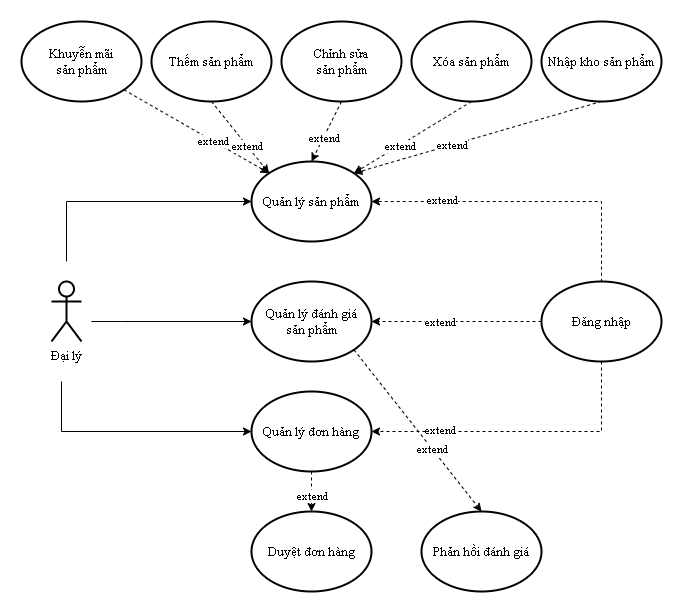

The diagram above was exported from draw.io. Its source (the exported page's mxGraphModel, read from the mxfile embedded in the PNG):
<mxGraphModel dx="1462" dy="1892" grid="1" gridSize="10" guides="1" tooltips="1" connect="1" arrows="1" fold="1" page="1" pageScale="1" pageWidth="850" pageHeight="1100" math="0" shadow="0">
  <root>
    <mxCell id="0" />
    <mxCell id="1" parent="0" />
    <mxCell id="YJxDS1Q5zzSZ7x5rzWHL-25" style="edgeStyle=orthogonalEdgeStyle;rounded=0;orthogonalLoop=1;jettySize=auto;html=1;entryX=0;entryY=0.5;entryDx=0;entryDy=0;fontFamily=Times New Roman;fontSize=13;" parent="1" target="YJxDS1Q5zzSZ7x5rzWHL-4" edge="1">
      <mxGeometry relative="1" as="geometry">
        <mxPoint x="305" y="160" as="sourcePoint" />
        <Array as="points">
          <mxPoint x="305" y="100" />
        </Array>
      </mxGeometry>
    </mxCell>
    <mxCell id="YJxDS1Q5zzSZ7x5rzWHL-1" value="&lt;font face=&quot;Times New Roman&quot; style=&quot;font-size: 13px;&quot;&gt;Đại lý&lt;/font&gt;" style="shape=umlActor;verticalLabelPosition=bottom;verticalAlign=top;html=1;outlineConnect=0;strokeWidth=2;" parent="1" vertex="1">
      <mxGeometry x="290" y="180" width="30" height="60" as="geometry" />
    </mxCell>
    <mxCell id="YJxDS1Q5zzSZ7x5rzWHL-3" value="Quản lý đánh giá &lt;br&gt;sản phẩm" style="ellipse;whiteSpace=wrap;html=1;strokeWidth=2;fontFamily=Times New Roman;fontSize=13;" parent="1" vertex="1">
      <mxGeometry x="490" y="180" width="120" height="80" as="geometry" />
    </mxCell>
    <mxCell id="YJxDS1Q5zzSZ7x5rzWHL-4" value="Quản lý sản phẩm" style="ellipse;whiteSpace=wrap;html=1;strokeWidth=2;fontFamily=Times New Roman;fontSize=13;" parent="1" vertex="1">
      <mxGeometry x="490" y="60" width="120" height="80" as="geometry" />
    </mxCell>
    <mxCell id="YJxDS1Q5zzSZ7x5rzWHL-16" style="edgeStyle=orthogonalEdgeStyle;rounded=0;orthogonalLoop=1;jettySize=auto;html=1;exitX=0;exitY=0.5;exitDx=0;exitDy=0;entryX=1;entryY=0.5;entryDx=0;entryDy=0;fontFamily=Times New Roman;fontSize=13;dashed=1;" parent="1" source="YJxDS1Q5zzSZ7x5rzWHL-6" target="YJxDS1Q5zzSZ7x5rzWHL-3" edge="1">
      <mxGeometry relative="1" as="geometry" />
    </mxCell>
    <mxCell id="NGamkuKFIIZY5SPDq8Uq-5" value="extend" style="edgeLabel;html=1;align=center;verticalAlign=middle;resizable=0;points=[];fontSize=11;fontFamily=Times New Roman;" vertex="1" connectable="0" parent="YJxDS1Q5zzSZ7x5rzWHL-16">
      <mxGeometry x="0.2033" relative="1" as="geometry">
        <mxPoint as="offset" />
      </mxGeometry>
    </mxCell>
    <mxCell id="YJxDS1Q5zzSZ7x5rzWHL-17" style="edgeStyle=orthogonalEdgeStyle;rounded=0;orthogonalLoop=1;jettySize=auto;html=1;exitX=0;exitY=0;exitDx=0;exitDy=0;entryX=1;entryY=0.5;entryDx=0;entryDy=0;fontFamily=Times New Roman;fontSize=13;dashed=1;" parent="1" source="YJxDS1Q5zzSZ7x5rzWHL-6" target="YJxDS1Q5zzSZ7x5rzWHL-4" edge="1">
      <mxGeometry relative="1" as="geometry">
        <Array as="points">
          <mxPoint x="840" y="192" />
          <mxPoint x="840" y="100" />
        </Array>
      </mxGeometry>
    </mxCell>
    <mxCell id="NGamkuKFIIZY5SPDq8Uq-4" value="extend" style="edgeLabel;html=1;align=center;verticalAlign=middle;resizable=0;points=[];fontFamily=Times New Roman;" vertex="1" connectable="0" parent="YJxDS1Q5zzSZ7x5rzWHL-17">
      <mxGeometry x="0.6116" y="-2" relative="1" as="geometry">
        <mxPoint as="offset" />
      </mxGeometry>
    </mxCell>
    <mxCell id="YJxDS1Q5zzSZ7x5rzWHL-18" style="edgeStyle=orthogonalEdgeStyle;rounded=0;orthogonalLoop=1;jettySize=auto;html=1;entryX=1;entryY=0.5;entryDx=0;entryDy=0;fontFamily=Times New Roman;fontSize=13;dashed=1;" parent="1" source="YJxDS1Q5zzSZ7x5rzWHL-6" target="YJxDS1Q5zzSZ7x5rzWHL-13" edge="1">
      <mxGeometry relative="1" as="geometry">
        <Array as="points">
          <mxPoint x="840" y="330" />
        </Array>
      </mxGeometry>
    </mxCell>
    <mxCell id="NGamkuKFIIZY5SPDq8Uq-6" value="extend" style="edgeLabel;html=1;align=center;verticalAlign=middle;resizable=0;points=[];fontSize=11;fontFamily=Times New Roman;" vertex="1" connectable="0" parent="YJxDS1Q5zzSZ7x5rzWHL-18">
      <mxGeometry x="0.5485" y="-2" relative="1" as="geometry">
        <mxPoint as="offset" />
      </mxGeometry>
    </mxCell>
    <mxCell id="YJxDS1Q5zzSZ7x5rzWHL-6" value="Đăng nhập" style="ellipse;whiteSpace=wrap;html=1;strokeWidth=2;fontFamily=Times New Roman;fontSize=13;" parent="1" vertex="1">
      <mxGeometry x="780" y="180" width="120" height="80" as="geometry" />
    </mxCell>
    <mxCell id="YJxDS1Q5zzSZ7x5rzWHL-7" value="Xóa sản phẩm" style="ellipse;whiteSpace=wrap;html=1;strokeWidth=2;fontFamily=Times New Roman;fontSize=13;" parent="1" vertex="1">
      <mxGeometry x="650" y="-80" width="120" height="80" as="geometry" />
    </mxCell>
    <mxCell id="YJxDS1Q5zzSZ7x5rzWHL-8" value="Chỉnh sửa &lt;br&gt;sản phẩm" style="ellipse;whiteSpace=wrap;html=1;strokeWidth=2;fontFamily=Times New Roman;fontSize=13;" parent="1" vertex="1">
      <mxGeometry x="520" y="-80" width="120" height="80" as="geometry" />
    </mxCell>
    <mxCell id="YJxDS1Q5zzSZ7x5rzWHL-9" value="Thếm sản phẩm" style="ellipse;whiteSpace=wrap;html=1;strokeWidth=2;fontFamily=Times New Roman;fontSize=13;" parent="1" vertex="1">
      <mxGeometry x="390" y="-80" width="120" height="80" as="geometry" />
    </mxCell>
    <mxCell id="YJxDS1Q5zzSZ7x5rzWHL-13" value="Quản lý đơn hàng" style="ellipse;whiteSpace=wrap;html=1;strokeWidth=2;fontFamily=Times New Roman;fontSize=13;" parent="1" vertex="1">
      <mxGeometry x="490" y="290" width="120" height="80" as="geometry" />
    </mxCell>
    <mxCell id="YJxDS1Q5zzSZ7x5rzWHL-19" value="Phản hồi đánh giá" style="ellipse;whiteSpace=wrap;html=1;strokeWidth=2;fontFamily=Times New Roman;fontSize=13;" parent="1" vertex="1">
      <mxGeometry x="660" y="410" width="120" height="80" as="geometry" />
    </mxCell>
    <mxCell id="YJxDS1Q5zzSZ7x5rzWHL-20" value="Duyệt đơn hàng" style="ellipse;whiteSpace=wrap;html=1;strokeWidth=2;fontFamily=Times New Roman;fontSize=13;" parent="1" vertex="1">
      <mxGeometry x="490" y="410" width="120" height="80" as="geometry" />
    </mxCell>
    <mxCell id="YJxDS1Q5zzSZ7x5rzWHL-28" style="edgeStyle=orthogonalEdgeStyle;rounded=0;orthogonalLoop=1;jettySize=auto;html=1;entryX=0;entryY=0.5;entryDx=0;entryDy=0;fontFamily=Times New Roman;fontSize=13;" parent="1" target="YJxDS1Q5zzSZ7x5rzWHL-13" edge="1">
      <mxGeometry relative="1" as="geometry">
        <mxPoint x="300" y="280" as="sourcePoint" />
        <mxPoint x="485" y="330" as="targetPoint" />
        <Array as="points">
          <mxPoint x="300" y="330" />
        </Array>
      </mxGeometry>
    </mxCell>
    <mxCell id="YJxDS1Q5zzSZ7x5rzWHL-29" style="edgeStyle=orthogonalEdgeStyle;rounded=0;orthogonalLoop=1;jettySize=auto;html=1;entryX=0;entryY=0.5;entryDx=0;entryDy=0;fontFamily=Times New Roman;fontSize=13;" parent="1" edge="1">
      <mxGeometry relative="1" as="geometry">
        <mxPoint x="330" y="220" as="sourcePoint" />
        <mxPoint x="490" y="220" as="targetPoint" />
        <Array as="points">
          <mxPoint x="360" y="220" />
        </Array>
      </mxGeometry>
    </mxCell>
    <mxCell id="NGamkuKFIIZY5SPDq8Uq-1" value="Nhập kho sản phẩm" style="ellipse;whiteSpace=wrap;html=1;strokeWidth=2;fontFamily=Times New Roman;fontSize=13;" vertex="1" parent="1">
      <mxGeometry x="780" y="-80" width="120" height="80" as="geometry" />
    </mxCell>
    <mxCell id="NGamkuKFIIZY5SPDq8Uq-7" value="Khuyễn mãi &lt;br&gt;sản phẩm" style="ellipse;whiteSpace=wrap;html=1;strokeWidth=2;fontFamily=Times New Roman;fontSize=13;" vertex="1" parent="1">
      <mxGeometry x="260" y="-80" width="120" height="80" as="geometry" />
    </mxCell>
    <mxCell id="NGamkuKFIIZY5SPDq8Uq-9" value="" style="endArrow=classic;html=1;rounded=0;dashed=1;fontFamily=Times New Roman;fontSize=11;entryX=0;entryY=0;entryDx=0;entryDy=0;exitX=1;exitY=1;exitDx=0;exitDy=0;" edge="1" parent="1" source="NGamkuKFIIZY5SPDq8Uq-7" target="YJxDS1Q5zzSZ7x5rzWHL-4">
      <mxGeometry width="50" height="50" relative="1" as="geometry">
        <mxPoint x="350" y="50" as="sourcePoint" />
        <mxPoint x="400" as="targetPoint" />
      </mxGeometry>
    </mxCell>
    <mxCell id="NGamkuKFIIZY5SPDq8Uq-10" value="extend" style="edgeLabel;html=1;align=center;verticalAlign=middle;resizable=0;points=[];fontSize=11;fontFamily=Times New Roman;" vertex="1" connectable="0" parent="NGamkuKFIIZY5SPDq8Uq-9">
      <mxGeometry x="0.2157" relative="1" as="geometry">
        <mxPoint as="offset" />
      </mxGeometry>
    </mxCell>
    <mxCell id="NGamkuKFIIZY5SPDq8Uq-11" value="" style="endArrow=classic;html=1;rounded=0;dashed=1;fontFamily=Times New Roman;fontSize=11;entryX=0;entryY=0;entryDx=0;entryDy=0;exitX=0.5;exitY=1;exitDx=0;exitDy=0;" edge="1" parent="1" source="YJxDS1Q5zzSZ7x5rzWHL-9" target="YJxDS1Q5zzSZ7x5rzWHL-4">
      <mxGeometry width="50" height="50" relative="1" as="geometry">
        <mxPoint x="510" y="40" as="sourcePoint" />
        <mxPoint x="560" y="-10" as="targetPoint" />
      </mxGeometry>
    </mxCell>
    <mxCell id="NGamkuKFIIZY5SPDq8Uq-12" value="extend" style="edgeLabel;html=1;align=center;verticalAlign=middle;resizable=0;points=[];fontSize=11;fontFamily=Times New Roman;" vertex="1" connectable="0" parent="NGamkuKFIIZY5SPDq8Uq-11">
      <mxGeometry x="0.2157" relative="1" as="geometry">
        <mxPoint as="offset" />
      </mxGeometry>
    </mxCell>
    <mxCell id="NGamkuKFIIZY5SPDq8Uq-15" value="" style="endArrow=classic;html=1;rounded=0;dashed=1;fontFamily=Times New Roman;fontSize=11;entryX=1;entryY=0;entryDx=0;entryDy=0;exitX=0.5;exitY=1;exitDx=0;exitDy=0;" edge="1" parent="1" source="NGamkuKFIIZY5SPDq8Uq-1" target="YJxDS1Q5zzSZ7x5rzWHL-4">
      <mxGeometry width="50" height="50" relative="1" as="geometry">
        <mxPoint x="610" y="50" as="sourcePoint" />
        <mxPoint x="660" as="targetPoint" />
      </mxGeometry>
    </mxCell>
    <mxCell id="NGamkuKFIIZY5SPDq8Uq-16" value="extend" style="edgeLabel;html=1;align=center;verticalAlign=middle;resizable=0;points=[];fontSize=11;fontFamily=Times New Roman;" vertex="1" connectable="0" parent="NGamkuKFIIZY5SPDq8Uq-15">
      <mxGeometry x="0.2157" relative="1" as="geometry">
        <mxPoint as="offset" />
      </mxGeometry>
    </mxCell>
    <mxCell id="NGamkuKFIIZY5SPDq8Uq-17" value="" style="endArrow=classic;html=1;rounded=0;dashed=1;fontFamily=Times New Roman;fontSize=11;entryX=0.5;entryY=0;entryDx=0;entryDy=0;exitX=1;exitY=1;exitDx=0;exitDy=0;" edge="1" parent="1" source="YJxDS1Q5zzSZ7x5rzWHL-3" target="YJxDS1Q5zzSZ7x5rzWHL-19">
      <mxGeometry width="50" height="50" relative="1" as="geometry">
        <mxPoint x="620" y="270" as="sourcePoint" />
        <mxPoint x="670" y="220" as="targetPoint" />
      </mxGeometry>
    </mxCell>
    <mxCell id="NGamkuKFIIZY5SPDq8Uq-18" value="extend" style="edgeLabel;html=1;align=center;verticalAlign=middle;resizable=0;points=[];fontSize=11;fontFamily=Times New Roman;" vertex="1" connectable="0" parent="NGamkuKFIIZY5SPDq8Uq-17">
      <mxGeometry x="0.2157" relative="1" as="geometry">
        <mxPoint as="offset" />
      </mxGeometry>
    </mxCell>
    <mxCell id="NGamkuKFIIZY5SPDq8Uq-19" value="" style="endArrow=classic;html=1;rounded=0;dashed=1;fontFamily=Times New Roman;fontSize=11;entryX=1;entryY=0;entryDx=0;entryDy=0;exitX=0.5;exitY=1;exitDx=0;exitDy=0;" edge="1" parent="1" source="YJxDS1Q5zzSZ7x5rzWHL-7" target="YJxDS1Q5zzSZ7x5rzWHL-4">
      <mxGeometry width="50" height="50" relative="1" as="geometry">
        <mxPoint x="850" y="10" as="sourcePoint" />
        <mxPoint x="602.4264068711927" y="81.7157287525381" as="targetPoint" />
      </mxGeometry>
    </mxCell>
    <mxCell id="NGamkuKFIIZY5SPDq8Uq-20" value="extend" style="edgeLabel;html=1;align=center;verticalAlign=middle;resizable=0;points=[];fontSize=11;fontFamily=Times New Roman;" vertex="1" connectable="0" parent="NGamkuKFIIZY5SPDq8Uq-19">
      <mxGeometry x="0.2157" relative="1" as="geometry">
        <mxPoint as="offset" />
      </mxGeometry>
    </mxCell>
    <mxCell id="NGamkuKFIIZY5SPDq8Uq-21" value="" style="endArrow=classic;html=1;rounded=0;dashed=1;fontFamily=Times New Roman;fontSize=11;entryX=0.5;entryY=0;entryDx=0;entryDy=0;exitX=0.5;exitY=1;exitDx=0;exitDy=0;" edge="1" parent="1" source="YJxDS1Q5zzSZ7x5rzWHL-8" target="YJxDS1Q5zzSZ7x5rzWHL-4">
      <mxGeometry width="50" height="50" relative="1" as="geometry">
        <mxPoint x="720" y="10" as="sourcePoint" />
        <mxPoint x="602.4264068711927" y="81.7157287525381" as="targetPoint" />
      </mxGeometry>
    </mxCell>
    <mxCell id="NGamkuKFIIZY5SPDq8Uq-22" value="extend" style="edgeLabel;html=1;align=center;verticalAlign=middle;resizable=0;points=[];fontSize=11;fontFamily=Times New Roman;" vertex="1" connectable="0" parent="NGamkuKFIIZY5SPDq8Uq-21">
      <mxGeometry x="0.2157" relative="1" as="geometry">
        <mxPoint as="offset" />
      </mxGeometry>
    </mxCell>
    <mxCell id="NGamkuKFIIZY5SPDq8Uq-23" value="" style="endArrow=classic;html=1;rounded=0;dashed=1;fontFamily=Times New Roman;fontSize=11;entryX=0.5;entryY=0;entryDx=0;entryDy=0;exitX=0.5;exitY=1;exitDx=0;exitDy=0;" edge="1" parent="1" source="YJxDS1Q5zzSZ7x5rzWHL-13" target="YJxDS1Q5zzSZ7x5rzWHL-20">
      <mxGeometry width="50" height="50" relative="1" as="geometry">
        <mxPoint x="360.99640687119273" y="260.00427124746193" as="sourcePoint" />
        <mxPoint x="488.57" y="421.72" as="targetPoint" />
      </mxGeometry>
    </mxCell>
    <mxCell id="NGamkuKFIIZY5SPDq8Uq-24" value="extend" style="edgeLabel;html=1;align=center;verticalAlign=middle;resizable=0;points=[];fontSize=11;fontFamily=Times New Roman;" vertex="1" connectable="0" parent="NGamkuKFIIZY5SPDq8Uq-23">
      <mxGeometry x="0.2157" relative="1" as="geometry">
        <mxPoint as="offset" />
      </mxGeometry>
    </mxCell>
  </root>
</mxGraphModel>